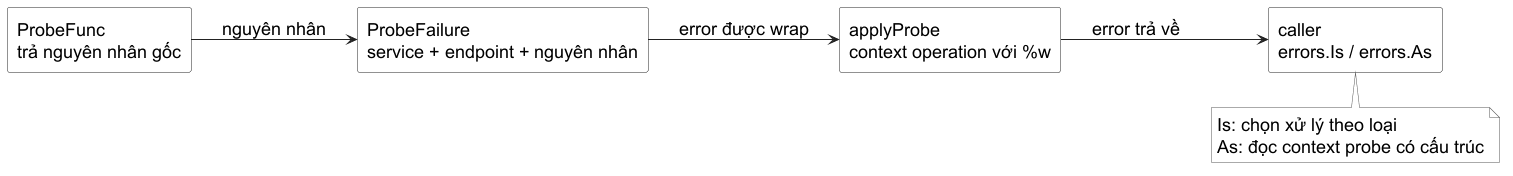

The diagram above was rendered by PlantUML. Its source (embedded in the PNG):
@startuml
skinparam backgroundColor #FFFFFF
skinparam defaultFontName "Source Sans 3"
skinparam defaultFontSize 18
skinparam shadowing false
skinparam rectangle {
  BackgroundColor #FFFFFF
  BorderColor #222222
  FontColor #000000
}
skinparam note {
  BackgroundColor #FFFFFF
  BorderColor #555555
  FontColor #000000
}
skinparam ArrowColor #222222
left to right direction

rectangle "ProbeFunc\ntrả nguyên nhân gốc" as run
rectangle "ProbeFailure\nservice + endpoint + nguyên nhân" as failure
rectangle "applyProbe\ncontext operation với %w" as boundary
rectangle "caller\nerrors.Is / errors.As" as caller

run --> failure : nguyên nhân
failure --> boundary : error được wrap
boundary --> caller : error trả về
note bottom of caller
Is: chọn xử lý theo loại
As: đọc context probe có cấu trúc
end note
@enduml